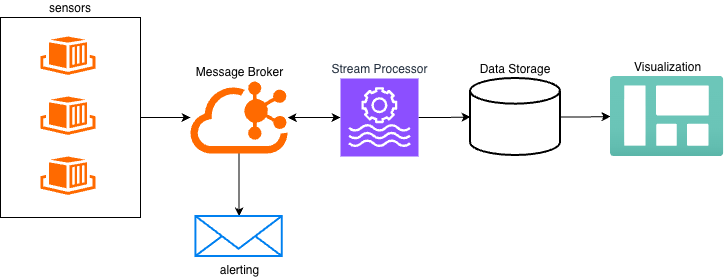

The diagram above was exported from draw.io. Its source (the exported page's mxGraphModel, read from the mxfile embedded in the PNG):
<mxGraphModel dx="1006" dy="693" grid="1" gridSize="10" guides="1" tooltips="1" connect="1" arrows="1" fold="1" page="1" pageScale="1" pageWidth="850" pageHeight="1100" math="0" shadow="0" extFonts="Permanent Marker^https://fonts.googleapis.com/css?family=Permanent+Marker">
  <root>
    <mxCell id="0" />
    <mxCell id="1" parent="0" />
    <mxCell id="w1vZqCwEFw8RsoN-sSDI-1" parent="1" style="points=[];aspect=fixed;html=1;align=center;shadow=0;dashed=0;fillColor=#FF6A00;strokeColor=none;shape=mxgraph.alibaba_cloud.eci_elastic_container_instance;" value="" vertex="1">
      <mxGeometry height="38.4" width="54.900000000000006" x="160" y="190" as="geometry" />
    </mxCell>
    <mxCell id="w1vZqCwEFw8RsoN-sSDI-2" parent="1" style="points=[];aspect=fixed;html=1;align=center;shadow=0;dashed=0;fillColor=#FF6A00;strokeColor=none;shape=mxgraph.alibaba_cloud.eci_elastic_container_instance;" value="" vertex="1">
      <mxGeometry height="38.4" width="54.900000000000006" x="160" y="250" as="geometry" />
    </mxCell>
    <mxCell id="w1vZqCwEFw8RsoN-sSDI-3" parent="1" style="points=[];aspect=fixed;html=1;align=center;shadow=0;dashed=0;fillColor=#FF6A00;strokeColor=none;shape=mxgraph.alibaba_cloud.eci_elastic_container_instance;" value="" vertex="1">
      <mxGeometry height="38.4" width="54.900000000000006" x="160" y="310" as="geometry" />
    </mxCell>
    <mxCell id="w1vZqCwEFw8RsoN-sSDI-12" edge="1" parent="1" source="w1vZqCwEFw8RsoN-sSDI-6" style="edgeStyle=orthogonalEdgeStyle;rounded=0;orthogonalLoop=1;jettySize=auto;html=1;" target="w1vZqCwEFw8RsoN-sSDI-10" value="">
      <mxGeometry relative="1" as="geometry" />
    </mxCell>
    <mxCell id="w1vZqCwEFw8RsoN-sSDI-6" parent="1" style="rounded=0;whiteSpace=wrap;html=1;gradientColor=none;fillColor=none;labelPosition=center;verticalLabelPosition=top;align=center;verticalAlign=bottom;" value="sensors" vertex="1">
      <mxGeometry height="200" width="140" x="120" y="171" as="geometry" />
    </mxCell>
    <mxCell id="w1vZqCwEFw8RsoN-sSDI-14" edge="1" parent="1" source="w1vZqCwEFw8RsoN-sSDI-10" style="edgeStyle=orthogonalEdgeStyle;rounded=0;orthogonalLoop=1;jettySize=auto;html=1;endArrow=classic;endFill=1;startArrow=classic;startFill=1;" target="w1vZqCwEFw8RsoN-sSDI-13" value="">
      <mxGeometry relative="1" as="geometry" />
    </mxCell>
    <mxCell id="w1vZqCwEFw8RsoN-sSDI-21" edge="1" parent="1" source="w1vZqCwEFw8RsoN-sSDI-10" style="edgeStyle=orthogonalEdgeStyle;rounded=0;orthogonalLoop=1;jettySize=auto;html=1;" target="w1vZqCwEFw8RsoN-sSDI-20" value="">
      <mxGeometry relative="1" as="geometry" />
    </mxCell>
    <mxCell id="w1vZqCwEFw8RsoN-sSDI-10" parent="1" style="points=[];aspect=fixed;html=1;align=center;shadow=0;dashed=0;fillColor=#FF6A00;strokeColor=none;shape=mxgraph.alibaba_cloud.kafka;labelPosition=center;verticalLabelPosition=top;verticalAlign=bottom;" value="Message Broker" vertex="1">
      <mxGeometry height="72" width="97.2" x="310" y="235" as="geometry" />
    </mxCell>
    <mxCell id="w1vZqCwEFw8RsoN-sSDI-16" edge="1" parent="1" source="w1vZqCwEFw8RsoN-sSDI-13" style="edgeStyle=orthogonalEdgeStyle;rounded=0;orthogonalLoop=1;jettySize=auto;html=1;" target="w1vZqCwEFw8RsoN-sSDI-15" value="">
      <mxGeometry relative="1" as="geometry" />
    </mxCell>
    <mxCell id="w1vZqCwEFw8RsoN-sSDI-13" parent="1" style="sketch=0;points=[[0,0,0],[0.25,0,0],[0.5,0,0],[0.75,0,0],[1,0,0],[0,1,0],[0.25,1,0],[0.5,1,0],[0.75,1,0],[1,1,0],[0,0.25,0],[0,0.5,0],[0,0.75,0],[1,0.25,0],[1,0.5,0],[1,0.75,0]];outlineConnect=0;fontColor=#232F3E;fillColor=#8C4FFF;strokeColor=#ffffff;dashed=0;verticalLabelPosition=top;verticalAlign=bottom;align=center;html=1;fontSize=12;fontStyle=0;aspect=fixed;shape=mxgraph.aws4.resourceIcon;resIcon=mxgraph.aws4.managed_service_for_apache_flink;labelPosition=center;" value="Stream Processor" vertex="1">
      <mxGeometry height="78" width="78" x="460" y="232" as="geometry" />
    </mxCell>
    <mxCell id="w1vZqCwEFw8RsoN-sSDI-23" edge="1" parent="1" source="w1vZqCwEFw8RsoN-sSDI-15" style="edgeStyle=orthogonalEdgeStyle;rounded=0;orthogonalLoop=1;jettySize=auto;html=1;" target="w1vZqCwEFw8RsoN-sSDI-22" value="">
      <mxGeometry relative="1" as="geometry" />
    </mxCell>
    <mxCell id="w1vZqCwEFw8RsoN-sSDI-15" parent="1" style="strokeWidth=2;html=1;shape=mxgraph.flowchart.database;whiteSpace=wrap;labelPosition=center;verticalLabelPosition=top;align=center;verticalAlign=bottom;" value="Data Storage" vertex="1">
      <mxGeometry height="77" width="90" x="590" y="232" as="geometry" />
    </mxCell>
    <mxCell id="w1vZqCwEFw8RsoN-sSDI-20" parent="1" style="html=1;verticalLabelPosition=bottom;align=center;labelBackgroundColor=#ffffff;verticalAlign=top;strokeWidth=2;strokeColor=#0080F0;shadow=0;dashed=0;shape=mxgraph.ios7.icons.mail;" value="alerting" vertex="1">
      <mxGeometry height="40" width="86.4" x="315.40000000000003" y="370" as="geometry" />
    </mxCell>
    <mxCell id="w1vZqCwEFw8RsoN-sSDI-22" parent="1" style="image;aspect=fixed;html=1;points=[];align=center;fontSize=12;image=img/lib/azure2/general/Dashboard.svg;labelPosition=center;verticalLabelPosition=top;verticalAlign=bottom;" value="Visualization" vertex="1">
      <mxGeometry height="80" width="113.33" x="730" y="230" as="geometry" />
    </mxCell>
  </root>
</mxGraphModel>